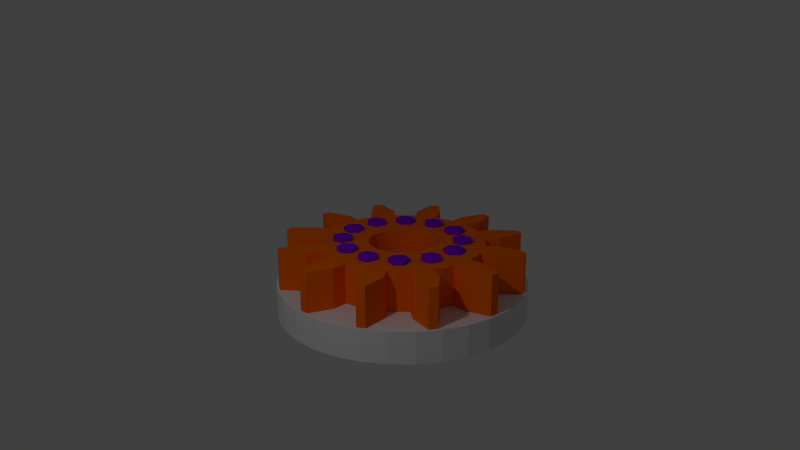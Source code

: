# Source: Gearsblend.blend  (saved by Blender 2.76.0; exported with 4.5.12 LTS)
import bpy
from mathutils import Matrix  # noqa: F401  (used for matrix-valued properties, if any)

bpy.ops.wm.read_factory_settings(use_empty=True)
scene = bpy.context.scene
scene.name = 'Scene'

# ---- collections
col_collection_1 = bpy.data.collections.new('Collection 1'); scene.collection.children.link(col_collection_1)

# ---- materials (node trees are filled in below, after node groups)
mat_0_purple = bpy.data.materials.new('0-purple')
mat_0_purple.alpha_threshold = 0.0
mat_0_purple.use_transparent_shadow = False
mat_0_purple.diffuse_color = (0.2281, 0.0, 0.8, 1.0)
mat_0_purple.roughness = 0.5
mat_0_grey = bpy.data.materials.new('0-grey')
mat_0_grey.alpha_threshold = 0.0
mat_0_grey.use_transparent_shadow = False
mat_0_grey.diffuse_color = (1.0, 0.1562, 0.0, 1.0)
mat_0_grey.roughness = 0.5
mat_ground = bpy.data.materials.new('ground')
mat_ground.alpha_threshold = 0.0
mat_ground.use_transparent_shadow = False
mat_ground.roughness = 0.5
mat_ground.specular_intensity = 0.0

# ---- material node trees

# ---- world
world_world = bpy.data.worlds.new('World'); scene.world = world_world
world_world.color = (0.05088, 0.05088, 0.05088)
world_world.use_sun_shadow = False
world_world.sun_shadow_jitter_overblur = 0.0
world_world.cycles.sampling_method = 'MANUAL'
world_world.cycles.sample_map_resolution = 256

# ---- cameras
cam_camera_001 = bpy.data.cameras.new('Camera.001')
cam_camera_001.clip_end = 100.0
cam_camera_001.lens = 35.0
cam_camera_001.sensor_width = 32.0
cam_camera_001.sensor_height = 18.0
cam_camera_001.display_size = 2.0
cam_camera_001.dof.focus_distance = 0.0
cam_camera_001.dof.aperture_fstop = 128.0
cam_camera_001.dof.aperture_blades = 6

# ---- lights
light_lamp = bpy.data.lights.new('Lamp', 'POINT')
light_lamp.transmission_factor = 0.0
light_lamp.cutoff_distance = 30.0
light_lamp.energy = 100.0
light_lamp.shadow_buffer_clip_start = 1.001
light_lamp.shadow_soft_size = 0.1
light_lamp.shadow_maximum_resolution = 0.006
light_lamp.use_absolute_resolution = True
light_lamp.cycles.use_multiple_importance_sampling = False

# ---- meshes
me_cylinder_003 = bpy.data.meshes.new('Cylinder.003')
me_cylinder_003.from_pydata([(0.0, 1.0, -0.1), (0.0, 1.0, 0.1), (0.866, 0.5, -0.1), (0.866, 0.5, 0.1), (0.866, -0.5, -0.1), (0.866, -0.5, 0.1), (-8.742e-08, -1.0, -0.1), (-8.742e-08, -1.0, 0.1), (-0.866, -0.5, -0.1), (-0.866, -0.5, 0.1), (-0.866, 0.5, -0.1), (-0.866, 0.5, 0.1), (1.296, 3.666, -0.1), (1.296, 3.666, 0.1), (1.796, 2.8, -0.1), (1.796, 2.8, 0.1), (1.296, 1.934, -0.1), (1.296, 1.934, 0.1), (0.2965, 1.934, -0.1), (0.2965, 1.934, 0.1), (-0.2035, 2.8, -0.1), (-0.2035, 2.8, 0.1), (0.2965, 3.666, -0.1), (0.2965, 3.666, 0.1), (3.752, 5.327, -0.1), (3.752, 5.327, 0.1), (3.752, 4.327, -0.1), (3.752, 4.327, 0.1), (2.886, 3.827, -0.1), (2.886, 3.827, 0.1), (2.02, 4.327, -0.1), (2.02, 4.327, 0.1), (2.02, 5.327, -0.1), (2.02, 5.327, 0.1), (2.886, 5.827, -0.1), (2.886, 5.827, 0.1), (6.71, 5.538, -0.1), (6.71, 5.538, 0.1), (6.21, 4.672, -0.1), (6.21, 4.672, 0.1), (5.21, 4.672, -0.1), (5.21, 4.672, 0.1), (4.71, 5.538, -0.1), (4.71, 5.538, 0.1), (5.21, 6.404, -0.1), (5.21, 6.404, 0.1), (6.21, 6.404, -0.1), (6.21, 6.404, 0.1), (9.376, 4.241, -0.1), (9.376, 4.241, 0.1), (8.51, 3.741, -0.1), (8.51, 3.741, 0.1), (7.644, 4.241, -0.1), (7.644, 4.241, 0.1), (7.644, 5.241, -0.1), (7.644, 5.241, 0.1), (8.51, 5.741, -0.1), (8.51, 5.741, 0.1), (9.376, 5.241, -0.1), (9.376, 5.241, 0.1), (11.04, 1.785, -0.1), (11.04, 1.785, 0.1), (10.04, 1.785, -0.1), (10.04, 1.785, 0.1), (9.537, 2.652, -0.1), (9.537, 2.652, 0.1), (10.04, 3.518, -0.1), (10.04, 3.518, 0.1), (11.04, 3.518, -0.1), (11.04, 3.518, 0.1), (11.54, 2.652, -0.1), (11.54, 2.652, 0.1), (11.25, -1.172, -0.1), (11.25, -1.172, 0.1), (10.38, -0.672, -0.1), (10.38, -0.672, 0.1), (10.38, 0.328, -0.1), (10.38, 0.328, 0.1), (11.25, 0.828, -0.1), (11.25, 0.828, 0.1), (12.11, 0.328, -0.1), (12.11, 0.328, 0.1), (12.11, -0.672, -0.1), (12.11, -0.672, 0.1), (9.951, -3.838, -0.1), (9.951, -3.838, 0.1), (9.451, -2.972, -0.1), (9.451, -2.972, 0.1), (9.951, -2.106, -0.1), (9.951, -2.106, 0.1), (10.95, -2.106, -0.1), (10.95, -2.106, 0.1), (11.45, -2.972, -0.1), (11.45, -2.972, 0.1), (10.95, -3.838, -0.1), (10.95, -3.838, 0.1), (7.495, -5.499, -0.1), (7.495, -5.499, 0.1), (7.495, -4.499, -0.1), (7.495, -4.499, 0.1), (8.361, -3.999, -0.1), (8.361, -3.999, 0.1), (9.227, -4.499, -0.1), (9.227, -4.499, 0.1), (9.227, -5.499, -0.1), (9.227, -5.499, 0.1), (8.361, -5.999, -0.1), (8.361, -5.999, 0.1), (4.538, -5.71, -0.1), (4.538, -5.71, 0.1), (5.038, -4.844, -0.1), (5.038, -4.844, 0.1), (6.038, -4.844, -0.1), (6.038, -4.844, 0.1), (6.538, -5.71, -0.1), (6.538, -5.71, 0.1), (6.038, -6.576, -0.1), (6.038, -6.576, 0.1), (5.038, -6.576, -0.1), (5.038, -6.576, 0.1), (1.871, -4.413, -0.1), (1.871, -4.413, 0.1), (2.738, -3.913, -0.1), (2.738, -3.913, 0.1), (3.604, -4.413, -0.1), (3.604, -4.413, 0.1), (3.604, -5.413, -0.1), (3.604, -5.413, 0.1), (2.738, -5.913, -0.1), (2.738, -5.913, 0.1), (1.871, -5.413, -0.1), (1.871, -5.413, 0.1), (0.2105, -1.957, -0.1), (0.2105, -1.957, 0.1), (1.21, -1.957, -0.1), (1.21, -1.957, 0.1), (1.71, -2.824, -0.1), (1.71, -2.824, 0.1), (1.21, -3.69, -0.1), (1.21, -3.69, 0.1), (0.2105, -3.69, -0.1), (0.2105, -3.69, 0.1), (-0.2895, -2.824, -0.1), (-0.2895, -2.824, 0.1)], [], [(0, 2, 3, 1), (2, 4, 5, 3), (4, 6, 7, 5), (6, 8, 9, 7), (3, 5, 7, 9, 11, 1), (10, 0, 1, 11), (8, 10, 11, 9), (0, 10, 8, 6, 4, 2), (12, 14, 15, 13), (14, 16, 17, 15), (16, 18, 19, 17), (18, 20, 21, 19), (15, 17, 19, 21, 23, 13), (22, 12, 13, 23), (20, 22, 23, 21), (12, 22, 20, 18, 16, 14), (24, 26, 27, 25), (26, 28, 29, 27), (28, 30, 31, 29), (30, 32, 33, 31), (27, 29, 31, 33, 35, 25), (34, 24, 25, 35), (32, 34, 35, 33), (24, 34, 32, 30, 28, 26), (36, 38, 39, 37), (38, 40, 41, 39), (40, 42, 43, 41), (42, 44, 45, 43), (39, 41, 43, 45, 47, 37), (46, 36, 37, 47), (44, 46, 47, 45), (36, 46, 44, 42, 40, 38), (48, 50, 51, 49), (50, 52, 53, 51), (52, 54, 55, 53), (54, 56, 57, 55), (51, 53, 55, 57, 59, 49), (58, 48, 49, 59), (56, 58, 59, 57), (48, 58, 56, 54, 52, 50), (60, 62, 63, 61), (62, 64, 65, 63), (64, 66, 67, 65), (66, 68, 69, 67), (63, 65, 67, 69, 71, 61), (70, 60, 61, 71), (68, 70, 71, 69), (60, 70, 68, 66, 64, 62), (72, 74, 75, 73), (74, 76, 77, 75), (76, 78, 79, 77), (78, 80, 81, 79), (75, 77, 79, 81, 83, 73), (82, 72, 73, 83), (80, 82, 83, 81), (72, 82, 80, 78, 76, 74), (84, 86, 87, 85), (86, 88, 89, 87), (88, 90, 91, 89), (90, 92, 93, 91), (87, 89, 91, 93, 95, 85), (94, 84, 85, 95), (92, 94, 95, 93), (84, 94, 92, 90, 88, 86), (96, 98, 99, 97), (98, 100, 101, 99), (100, 102, 103, 101), (102, 104, 105, 103), (99, 101, 103, 105, 107, 97), (106, 96, 97, 107), (104, 106, 107, 105), (96, 106, 104, 102, 100, 98), (108, 110, 111, 109), (110, 112, 113, 111), (112, 114, 115, 113), (114, 116, 117, 115), (111, 113, 115, 117, 119, 109), (118, 108, 109, 119), (116, 118, 119, 117), (108, 118, 116, 114, 112, 110), (120, 122, 123, 121), (122, 124, 125, 123), (124, 126, 127, 125), (126, 128, 129, 127), (123, 125, 127, 129, 131, 121), (130, 120, 121, 131), (128, 130, 131, 129), (120, 130, 128, 126, 124, 122), (132, 133, 135, 134), (134, 135, 137, 136), (136, 137, 139, 138), (138, 139, 141, 140), (135, 133, 143, 141, 139, 137), (142, 143, 133, 132), (140, 141, 143, 142), (132, 134, 136, 138, 140, 142)])
me_cylinder_003.materials.append(mat_0_purple)
me_cylinder_003.use_remesh_preserve_volume = False
me_cylinder_003.use_remesh_preserve_attributes = False
me_cylinder_003.use_mirror_vertex_groups = False
me_cylinder_003.update()
me_cylinder_001 = bpy.data.meshes.new('Cylinder.001')
me_cylinder_001.from_pydata([(0.0, 1.28, -0.16), (0.0, 1.28, 0.16), (0.2497, 1.255, -0.16), (0.2497, 1.255, 0.16), (0.4898, 1.183, -0.16), (0.4898, 1.183, 0.16), (0.7111, 1.064, -0.16), (0.7111, 1.064, 0.16), (0.9051, 0.9051, -0.16), (0.9051, 0.9051, 0.16), (1.064, 0.7111, -0.16), (1.064, 0.7111, 0.16), (1.183, 0.4898, -0.16), (1.183, 0.4898, 0.16), (1.255, 0.2497, -0.16), (1.255, 0.2497, 0.16), (1.28, 9.664e-08, -0.16), (1.28, 9.664e-08, 0.16), (1.255, -0.2497, -0.16), (1.255, -0.2497, 0.16), (1.183, -0.4898, -0.16), (1.183, -0.4898, 0.16), (1.064, -0.7111, -0.16), (1.064, -0.7111, 0.16), (0.9051, -0.9051, -0.16), (0.9051, -0.9051, 0.16), (0.7111, -1.064, -0.16), (0.7111, -1.064, 0.16), (0.4898, -1.183, -0.16), (0.4898, -1.183, 0.16), (0.2497, -1.255, -0.16), (0.2497, -1.255, 0.16), (-4.171e-07, -1.28, -0.16), (-4.171e-07, -1.28, 0.16), (-0.2497, -1.255, -0.16), (-0.2497, -1.255, 0.16), (-0.4898, -1.183, -0.16), (-0.4898, -1.183, 0.16), (-0.7111, -1.064, -0.16), (-0.7111, -1.064, 0.16), (-0.9051, -0.9051, -0.16), (-0.9051, -0.9051, 0.16), (-1.064, -0.7111, -0.16), (-1.064, -0.7111, 0.16), (-1.183, -0.4898, -0.16), (-1.183, -0.4898, 0.16), (-1.255, -0.2497, -0.16), (-1.255, -0.2497, 0.16), (-1.28, 1.236e-06, -0.16), (-1.28, 1.236e-06, 0.16), (-1.255, 0.2497, -0.16), (-1.255, 0.2497, 0.16), (-1.183, 0.4898, -0.16), (-1.183, 0.4898, 0.16), (-1.064, 0.7111, -0.16), (-1.064, 0.7111, 0.16), (-0.9051, 0.9051, -0.16), (-0.9051, 0.9051, 0.16), (-0.7111, 1.064, -0.16), (-0.7111, 1.064, 0.16), (-0.4898, 1.183, -0.16), (-0.4898, 1.183, 0.16), (-0.2497, 1.255, -0.16), (-0.2497, 1.255, 0.16)], [], [(0, 1, 3, 2), (2, 3, 5, 4), (4, 5, 7, 6), (6, 7, 9, 8), (8, 9, 11, 10), (10, 11, 13, 12), (12, 13, 15, 14), (14, 15, 17, 16), (16, 17, 19, 18), (18, 19, 21, 20), (20, 21, 23, 22), (22, 23, 25, 24), (24, 25, 27, 26), (26, 27, 29, 28), (28, 29, 31, 30), (30, 31, 33, 32), (32, 33, 35, 34), (34, 35, 37, 36), (36, 37, 39, 38), (38, 39, 41, 40), (40, 41, 43, 42), (42, 43, 45, 44), (44, 45, 47, 46), (46, 47, 49, 48), (48, 49, 51, 50), (50, 51, 53, 52), (52, 53, 55, 54), (54, 55, 57, 56), (56, 57, 59, 58), (58, 59, 61, 60), (3, 1, 63, 61, 59, 57, 55, 53, 51, 49, 47, 45, 43, 41, 39, 37, 35, 33, 31, 29, 27, 25, 23, 21, 19, 17, 15, 13, 11, 9, 7, 5), (62, 63, 1, 0), (60, 61, 63, 62), (0, 2, 4, 6, 8, 10, 12, 14, 16, 18, 20, 22, 24, 26, 28, 30, 32, 34, 36, 38, 40, 42, 44, 46, 48, 50, 52, 54, 56, 58, 60, 62)])
me_cylinder_001.use_remesh_preserve_volume = False
me_cylinder_001.use_remesh_preserve_attributes = False
me_cylinder_001.use_mirror_vertex_groups = False
me_cylinder_001.update()
me_gear_001 = bpy.data.meshes.new('Gear.001')
me_gear_001.from_pydata([(0.34, 0.0, -0.2), (0.3371, 0.04438, -0.2), (0.3284, 0.088, -0.2), (0.3141, 0.1301, -0.2), (0.84, 0.0, -0.2), (0.8328, 0.1096, -0.2), (0.8114, 0.2174, -0.2), (0.7761, 0.3215, -0.2), (0.9914, 0.1305, -0.2), (0.9659, 0.2588, -0.2), (0.9239, 0.3827, -0.2), (1.218, 0.2797, -0.2), (1.207, 0.3235, -0.2), (1.195, 0.3669, -0.2), (0.34, 0.0, 0.2), (0.3371, 0.04438, 0.2), (0.3284, 0.088, 0.2), (0.3141, 0.1301, 0.2), (0.84, 0.0, 0.2), (0.8328, 0.1096, 0.2), (0.8114, 0.2174, 0.2), (0.7761, 0.3215, 0.2), (0.9914, 0.1305, 0.2), (0.9659, 0.2588, 0.2), (0.9239, 0.3827, 0.2), (1.218, 0.2797, 0.2), (1.207, 0.3235, 0.2), (1.195, 0.3669, 0.2), (0.2944, 0.17, -0.2), (0.2697, 0.207, -0.2), (0.2404, 0.2404, -0.2), (0.207, 0.2697, -0.2), (0.7275, 0.42, -0.2), (0.6664, 0.5114, -0.2), (0.594, 0.594, -0.2), (0.5114, 0.6664, -0.2), (0.7934, 0.6088, -0.2), (0.7071, 0.7071, -0.2), (0.6088, 0.7934, -0.2), (0.9152, 0.8514, -0.2), (0.8839, 0.8839, -0.2), (0.8514, 0.9152, -0.2), (0.2944, 0.17, 0.2), (0.2697, 0.207, 0.2), (0.2404, 0.2404, 0.2), (0.207, 0.2697, 0.2), (0.7275, 0.42, 0.2), (0.6664, 0.5114, 0.2), (0.594, 0.594, 0.2), (0.5114, 0.6664, 0.2), (0.7934, 0.6088, 0.2), (0.7071, 0.7071, 0.2), (0.6088, 0.7934, 0.2), (0.9152, 0.8514, 0.2), (0.8839, 0.8839, 0.2), (0.8514, 0.9152, 0.2), (0.17, 0.2944, -0.2), (0.1301, 0.3141, -0.2), (0.088, 0.3284, -0.2), (0.04438, 0.3371, -0.2), (0.42, 0.7275, -0.2), (0.3215, 0.7761, -0.2), (0.2174, 0.8114, -0.2), (0.1096, 0.8328, -0.2), (0.3827, 0.9239, -0.2), (0.2588, 0.9659, -0.2), (0.1305, 0.9914, -0.2), (0.3669, 1.195, -0.2), (0.3235, 1.207, -0.2), (0.2797, 1.218, -0.2), (0.17, 0.2944, 0.2), (0.1301, 0.3141, 0.2), (0.088, 0.3284, 0.2), (0.04438, 0.3371, 0.2), (0.42, 0.7275, 0.2), (0.3215, 0.7761, 0.2), (0.2174, 0.8114, 0.2), (0.1096, 0.8328, 0.2), (0.3827, 0.9239, 0.2), (0.2588, 0.9659, 0.2), (0.1305, 0.9914, 0.2), (0.3669, 1.195, 0.2), (0.3235, 1.207, 0.2), (0.2797, 1.218, 0.2), (2.082e-17, 0.34, -0.2), (-0.04438, 0.3371, -0.2), (-0.088, 0.3284, -0.2), (-0.1301, 0.3141, -0.2), (5.144e-17, 0.84, -0.2), (-0.1096, 0.8328, -0.2), (-0.2174, 0.8114, -0.2), (-0.3215, 0.7761, -0.2), (-0.1305, 0.9914, -0.2), (-0.2588, 0.9659, -0.2), (-0.3827, 0.9239, -0.2), (-0.2797, 1.218, -0.2), (-0.3235, 1.207, -0.2), (-0.3669, 1.195, -0.2), (2.082e-17, 0.34, 0.2), (-0.04438, 0.3371, 0.2), (-0.088, 0.3284, 0.2), (-0.1301, 0.3141, 0.2), (5.144e-17, 0.84, 0.2), (-0.1096, 0.8328, 0.2), (-0.2174, 0.8114, 0.2), (-0.3215, 0.7761, 0.2), (-0.1305, 0.9914, 0.2), (-0.2588, 0.9659, 0.2), (-0.3827, 0.9239, 0.2), (-0.2797, 1.218, 0.2), (-0.3235, 1.207, 0.2), (-0.3669, 1.195, 0.2), (-0.17, 0.2944, -0.2), (-0.207, 0.2697, -0.2), (-0.2404, 0.2404, -0.2), (-0.2697, 0.207, -0.2), (-0.42, 0.7275, -0.2), (-0.5114, 0.6664, -0.2), (-0.594, 0.594, -0.2), (-0.6664, 0.5114, -0.2), (-0.6088, 0.7934, -0.2), (-0.7071, 0.7071, -0.2), (-0.7934, 0.6088, -0.2), (-0.8514, 0.9152, -0.2), (-0.8839, 0.8839, -0.2), (-0.9152, 0.8514, -0.2), (-0.17, 0.2944, 0.2), (-0.207, 0.2697, 0.2), (-0.2404, 0.2404, 0.2), (-0.2697, 0.207, 0.2), (-0.42, 0.7275, 0.2), (-0.5114, 0.6664, 0.2), (-0.594, 0.594, 0.2), (-0.6664, 0.5114, 0.2), (-0.6088, 0.7934, 0.2), (-0.7071, 0.7071, 0.2), (-0.7934, 0.6088, 0.2), (-0.8514, 0.9152, 0.2), (-0.8839, 0.8839, 0.2), (-0.9152, 0.8514, 0.2), (-0.2944, 0.17, -0.2), (-0.3141, 0.1301, -0.2), (-0.3284, 0.088, -0.2), (-0.3371, 0.04438, -0.2), (-0.7275, 0.42, -0.2), (-0.7761, 0.3215, -0.2), (-0.8114, 0.2174, -0.2), (-0.8328, 0.1096, -0.2), (-0.9239, 0.3827, -0.2), (-0.9659, 0.2588, -0.2), (-0.9914, 0.1305, -0.2), (-1.195, 0.3669, -0.2), (-1.207, 0.3235, -0.2), (-1.218, 0.2797, -0.2), (-0.2944, 0.17, 0.2), (-0.3141, 0.1301, 0.2), (-0.3284, 0.088, 0.2), (-0.3371, 0.04438, 0.2), (-0.7275, 0.42, 0.2), (-0.7761, 0.3215, 0.2), (-0.8114, 0.2174, 0.2), (-0.8328, 0.1096, 0.2), (-0.9239, 0.3827, 0.2), (-0.9659, 0.2588, 0.2), (-0.9914, 0.1305, 0.2), (-1.195, 0.3669, 0.2), (-1.207, 0.3235, 0.2), (-1.218, 0.2797, 0.2), (-0.34, 4.164e-17, -0.2), (-0.3371, -0.04438, -0.2), (-0.3284, -0.088, -0.2), (-0.3141, -0.1301, -0.2), (-0.84, 1.029e-16, -0.2), (-0.8328, -0.1096, -0.2), (-0.8114, -0.2174, -0.2), (-0.7761, -0.3215, -0.2), (-0.9914, -0.1305, -0.2), (-0.9659, -0.2588, -0.2), (-0.9239, -0.3827, -0.2), (-1.218, -0.2797, -0.2), (-1.207, -0.3235, -0.2), (-1.195, -0.3669, -0.2), (-0.34, 4.164e-17, 0.2), (-0.3371, -0.04438, 0.2), (-0.3284, -0.088, 0.2), (-0.3141, -0.1301, 0.2), (-0.84, 1.029e-16, 0.2), (-0.8328, -0.1096, 0.2), (-0.8114, -0.2174, 0.2), (-0.7761, -0.3215, 0.2), (-0.9914, -0.1305, 0.2), (-0.9659, -0.2588, 0.2), (-0.9239, -0.3827, 0.2), (-1.218, -0.2797, 0.2), (-1.207, -0.3235, 0.2), (-1.195, -0.3669, 0.2), (-0.2944, -0.17, -0.2), (-0.2697, -0.207, -0.2), (-0.2404, -0.2404, -0.2), (-0.207, -0.2697, -0.2), (-0.7275, -0.42, -0.2), (-0.6664, -0.5114, -0.2), (-0.594, -0.594, -0.2), (-0.5114, -0.6664, -0.2), (-0.7934, -0.6088, -0.2), (-0.7071, -0.7071, -0.2), (-0.6088, -0.7934, -0.2), (-0.9152, -0.8514, -0.2), (-0.8839, -0.8839, -0.2), (-0.8514, -0.9152, -0.2), (-0.2944, -0.17, 0.2), (-0.2697, -0.207, 0.2), (-0.2404, -0.2404, 0.2), (-0.207, -0.2697, 0.2), (-0.7275, -0.42, 0.2), (-0.6664, -0.5114, 0.2), (-0.594, -0.594, 0.2), (-0.5114, -0.6664, 0.2), (-0.7934, -0.6088, 0.2), (-0.7071, -0.7071, 0.2), (-0.6088, -0.7934, 0.2), (-0.9152, -0.8514, 0.2), (-0.8839, -0.8839, 0.2), (-0.8514, -0.9152, 0.2), (-0.17, -0.2944, -0.2), (-0.1301, -0.3141, -0.2), (-0.088, -0.3284, -0.2), (-0.04438, -0.3371, -0.2), (-0.42, -0.7275, -0.2), (-0.3215, -0.7761, -0.2), (-0.2174, -0.8114, -0.2), (-0.1096, -0.8328, -0.2), (-0.3827, -0.9239, -0.2), (-0.2588, -0.9659, -0.2), (-0.1305, -0.9914, -0.2), (-0.3669, -1.195, -0.2), (-0.3235, -1.207, -0.2), (-0.2797, -1.218, -0.2), (-0.17, -0.2944, 0.2), (-0.1301, -0.3141, 0.2), (-0.088, -0.3284, 0.2), (-0.04438, -0.3371, 0.2), (-0.42, -0.7275, 0.2), (-0.3215, -0.7761, 0.2), (-0.2174, -0.8114, 0.2), (-0.1096, -0.8328, 0.2), (-0.3827, -0.9239, 0.2), (-0.2588, -0.9659, 0.2), (-0.1305, -0.9914, 0.2), (-0.3669, -1.195, 0.2), (-0.3235, -1.207, 0.2), (-0.2797, -1.218, 0.2), (-6.246e-17, -0.34, -0.2), (0.04438, -0.3371, -0.2), (0.088, -0.3284, -0.2), (0.1301, -0.3141, -0.2), (-1.543e-16, -0.84, -0.2), (0.1096, -0.8328, -0.2), (0.2174, -0.8114, -0.2), (0.3215, -0.7761, -0.2), (0.1305, -0.9914, -0.2), (0.2588, -0.9659, -0.2), (0.3827, -0.9239, -0.2), (0.2797, -1.218, -0.2), (0.3235, -1.207, -0.2), (0.3669, -1.195, -0.2), (-6.246e-17, -0.34, 0.2), (0.04438, -0.3371, 0.2), (0.088, -0.3284, 0.2), (0.1301, -0.3141, 0.2), (-1.543e-16, -0.84, 0.2), (0.1096, -0.8328, 0.2), (0.2174, -0.8114, 0.2), (0.3215, -0.7761, 0.2), (0.1305, -0.9914, 0.2), (0.2588, -0.9659, 0.2), (0.3827, -0.9239, 0.2), (0.2797, -1.218, 0.2), (0.3235, -1.207, 0.2), (0.3669, -1.195, 0.2), (0.17, -0.2944, -0.2), (0.207, -0.2697, -0.2), (0.2404, -0.2404, -0.2), (0.2697, -0.207, -0.2), (0.42, -0.7275, -0.2), (0.5114, -0.6664, -0.2), (0.594, -0.594, -0.2), (0.6664, -0.5114, -0.2), (0.6088, -0.7934, -0.2), (0.7071, -0.7071, -0.2), (0.7934, -0.6088, -0.2), (0.8514, -0.9152, -0.2), (0.8839, -0.8839, -0.2), (0.9152, -0.8514, -0.2), (0.17, -0.2944, 0.2), (0.207, -0.2697, 0.2), (0.2404, -0.2404, 0.2), (0.2697, -0.207, 0.2), (0.42, -0.7275, 0.2), (0.5114, -0.6664, 0.2), (0.594, -0.594, 0.2), (0.6664, -0.5114, 0.2), (0.6088, -0.7934, 0.2), (0.7071, -0.7071, 0.2), (0.7934, -0.6088, 0.2), (0.8514, -0.9152, 0.2), (0.8839, -0.8839, 0.2), (0.9152, -0.8514, 0.2), (0.2944, -0.17, -0.2), (0.3141, -0.1301, -0.2), (0.3284, -0.088, -0.2), (0.3371, -0.04438, -0.2), (0.7275, -0.42, -0.2), (0.7761, -0.3215, -0.2), (0.8114, -0.2174, -0.2), (0.8328, -0.1096, -0.2), (0.9239, -0.3827, -0.2), (0.9659, -0.2588, -0.2), (0.9914, -0.1305, -0.2), (1.195, -0.3669, -0.2), (1.207, -0.3235, -0.2), (1.218, -0.2797, -0.2), (0.2944, -0.17, 0.2), (0.3141, -0.1301, 0.2), (0.3284, -0.088, 0.2), (0.3371, -0.04438, 0.2), (0.7275, -0.42, 0.2), (0.7761, -0.3215, 0.2), (0.8114, -0.2174, 0.2), (0.8328, -0.1096, 0.2), (0.9239, -0.3827, 0.2), (0.9659, -0.2588, 0.2), (0.9914, -0.1305, 0.2), (1.195, -0.3669, 0.2), (1.207, -0.3235, 0.2), (1.218, -0.2797, 0.2), (0.34, 0.0, -0.2), (0.3371, 0.04438, -0.2), (0.3284, 0.088, -0.2), (0.3141, 0.1301, -0.2), (0.2944, 0.17, -0.2), (0.2697, 0.207, -0.2), (0.2404, 0.2404, -0.2), (0.207, 0.2697, -0.2), (0.17, 0.2944, -0.2), (0.1301, 0.3141, -0.2), (0.088, 0.3284, -0.2), (0.04438, 0.3371, -0.2), (2.082e-17, 0.34, -0.2), (-0.04438, 0.3371, -0.2), (-0.088, 0.3284, -0.2), (-0.1301, 0.3141, -0.2), (-0.17, 0.2944, -0.2), (-0.207, 0.2697, -0.2), (-0.2404, 0.2404, -0.2), (-0.2697, 0.207, -0.2), (-0.2944, 0.17, -0.2), (-0.3141, 0.1301, -0.2), (-0.3284, 0.088, -0.2), (-0.3371, 0.04438, -0.2), (-0.34, 4.164e-17, -0.2), (-0.3371, -0.04438, -0.2), (-0.3284, -0.088, -0.2), (-0.3141, -0.1301, -0.2), (-0.2944, -0.17, -0.2), (-0.2697, -0.207, -0.2), (-0.2404, -0.2404, -0.2), (-0.207, -0.2697, -0.2), (-0.17, -0.2944, -0.2), (-0.1301, -0.3141, -0.2), (-0.088, -0.3284, -0.2), (-0.04438, -0.3371, -0.2), (-6.246e-17, -0.34, -0.2), (0.04438, -0.3371, -0.2), (0.088, -0.3284, -0.2), (0.1301, -0.3141, -0.2), (0.17, -0.2944, -0.2), (0.207, -0.2697, -0.2), (0.2404, -0.2404, -0.2), (0.2697, -0.207, -0.2), (0.2944, -0.17, -0.2), (0.3141, -0.1301, -0.2), (0.3284, -0.088, -0.2), (0.3371, -0.04438, -0.2), (0.34, 0.0, 0.2), (0.3371, 0.04438, 0.2), (0.3284, 0.088, 0.2), (0.3141, 0.1301, 0.2), (0.2944, 0.17, 0.2), (0.2697, 0.207, 0.2), (0.2404, 0.2404, 0.2), (0.207, 0.2697, 0.2), (0.17, 0.2944, 0.2), (0.1301, 0.3141, 0.2), (0.088, 0.3284, 0.2), (0.04438, 0.3371, 0.2), (2.082e-17, 0.34, 0.2), (-0.04438, 0.3371, 0.2), (-0.088, 0.3284, 0.2), (-0.1301, 0.3141, 0.2), (-0.17, 0.2944, 0.2), (-0.207, 0.2697, 0.2), (-0.2404, 0.2404, 0.2), (-0.2697, 0.207, 0.2), (-0.2944, 0.17, 0.2), (-0.3141, 0.1301, 0.2), (-0.3284, 0.088, 0.2), (-0.3371, 0.04438, 0.2), (-0.34, 4.164e-17, 0.2), (-0.3371, -0.04438, 0.2), (-0.3284, -0.088, 0.2), (-0.3141, -0.1301, 0.2), (-0.2944, -0.17, 0.2), (-0.2697, -0.207, 0.2), (-0.2404, -0.2404, 0.2), (-0.207, -0.2697, 0.2), (-0.17, -0.2944, 0.2), (-0.1301, -0.3141, 0.2), (-0.088, -0.3284, 0.2), (-0.04438, -0.3371, 0.2), (-6.246e-17, -0.34, 0.2), (0.04438, -0.3371, 0.2), (0.088, -0.3284, 0.2), (0.1301, -0.3141, 0.2), (0.17, -0.2944, 0.2), (0.207, -0.2697, 0.2), (0.2404, -0.2404, 0.2), (0.2697, -0.207, 0.2), (0.2944, -0.17, 0.2), (0.3141, -0.1301, 0.2), (0.3284, -0.088, 0.2), (0.3371, -0.04438, 0.2)], [], [(4, 0, 1, 5), (5, 1, 2, 6), (6, 2, 3, 7), (8, 5, 6, 9), (9, 6, 7, 10), (11, 8, 9, 12), (12, 9, 10, 13), (14, 18, 19, 15), (15, 19, 20, 16), (16, 20, 21, 17), (19, 22, 23, 20), (20, 23, 24, 21), (22, 25, 26, 23), (23, 26, 27, 24), (18, 4, 5, 19), (19, 5, 8, 22), (22, 8, 11, 25), (25, 11, 12, 26), (26, 12, 13, 27), (27, 13, 10, 24), (24, 10, 7, 21), (32, 28, 29, 33), (33, 29, 30, 34), (34, 30, 31, 35), (36, 33, 34, 37), (37, 34, 35, 38), (39, 36, 37, 40), (40, 37, 38, 41), (42, 46, 47, 43), (43, 47, 48, 44), (44, 48, 49, 45), (47, 50, 51, 48), (48, 51, 52, 49), (50, 53, 54, 51), (51, 54, 55, 52), (46, 32, 33, 47), (47, 33, 36, 50), (50, 36, 39, 53), (53, 39, 40, 54), (54, 40, 41, 55), (55, 41, 38, 52), (52, 38, 35, 49), (3, 28, 32, 7), (7, 32, 46, 21), (21, 46, 42, 17), (60, 56, 57, 61), (61, 57, 58, 62), (62, 58, 59, 63), (64, 61, 62, 65), (65, 62, 63, 66), (67, 64, 65, 68), (68, 65, 66, 69), (70, 74, 75, 71), (71, 75, 76, 72), (72, 76, 77, 73), (75, 78, 79, 76), (76, 79, 80, 77), (78, 81, 82, 79), (79, 82, 83, 80), (74, 60, 61, 75), (75, 61, 64, 78), (78, 64, 67, 81), (81, 67, 68, 82), (82, 68, 69, 83), (83, 69, 66, 80), (80, 66, 63, 77), (31, 56, 60, 35), (35, 60, 74, 49), (49, 74, 70, 45), (88, 84, 85, 89), (89, 85, 86, 90), (90, 86, 87, 91), (92, 89, 90, 93), (93, 90, 91, 94), (95, 92, 93, 96), (96, 93, 94, 97), (98, 102, 103, 99), (99, 103, 104, 100), (100, 104, 105, 101), (103, 106, 107, 104), (104, 107, 108, 105), (106, 109, 110, 107), (107, 110, 111, 108), (102, 88, 89, 103), (103, 89, 92, 106), (106, 92, 95, 109), (109, 95, 96, 110), (110, 96, 97, 111), (111, 97, 94, 108), (108, 94, 91, 105), (59, 84, 88, 63), (63, 88, 102, 77), (77, 102, 98, 73), (116, 112, 113, 117), (117, 113, 114, 118), (118, 114, 115, 119), (120, 117, 118, 121), (121, 118, 119, 122), (123, 120, 121, 124), (124, 121, 122, 125), (126, 130, 131, 127), (127, 131, 132, 128), (128, 132, 133, 129), (131, 134, 135, 132), (132, 135, 136, 133), (134, 137, 138, 135), (135, 138, 139, 136), (130, 116, 117, 131), (131, 117, 120, 134), (134, 120, 123, 137), (137, 123, 124, 138), (138, 124, 125, 139), (139, 125, 122, 136), (136, 122, 119, 133), (87, 112, 116, 91), (91, 116, 130, 105), (105, 130, 126, 101), (144, 140, 141, 145), (145, 141, 142, 146), (146, 142, 143, 147), (148, 145, 146, 149), (149, 146, 147, 150), (151, 148, 149, 152), (152, 149, 150, 153), (154, 158, 159, 155), (155, 159, 160, 156), (156, 160, 161, 157), (159, 162, 163, 160), (160, 163, 164, 161), (162, 165, 166, 163), (163, 166, 167, 164), (158, 144, 145, 159), (159, 145, 148, 162), (162, 148, 151, 165), (165, 151, 152, 166), (166, 152, 153, 167), (167, 153, 150, 164), (164, 150, 147, 161), (115, 140, 144, 119), (119, 144, 158, 133), (133, 158, 154, 129), (172, 168, 169, 173), (173, 169, 170, 174), (174, 170, 171, 175), (176, 173, 174, 177), (177, 174, 175, 178), (179, 176, 177, 180), (180, 177, 178, 181), (182, 186, 187, 183), (183, 187, 188, 184), (184, 188, 189, 185), (187, 190, 191, 188), (188, 191, 192, 189), (190, 193, 194, 191), (191, 194, 195, 192), (186, 172, 173, 187), (187, 173, 176, 190), (190, 176, 179, 193), (193, 179, 180, 194), (194, 180, 181, 195), (195, 181, 178, 192), (192, 178, 175, 189), (143, 168, 172, 147), (147, 172, 186, 161), (161, 186, 182, 157), (200, 196, 197, 201), (201, 197, 198, 202), (202, 198, 199, 203), (204, 201, 202, 205), (205, 202, 203, 206), (207, 204, 205, 208), (208, 205, 206, 209), (210, 214, 215, 211), (211, 215, 216, 212), (212, 216, 217, 213), (215, 218, 219, 216), (216, 219, 220, 217), (218, 221, 222, 219), (219, 222, 223, 220), (214, 200, 201, 215), (215, 201, 204, 218), (218, 204, 207, 221), (221, 207, 208, 222), (222, 208, 209, 223), (223, 209, 206, 220), (220, 206, 203, 217), (171, 196, 200, 175), (175, 200, 214, 189), (189, 214, 210, 185), (228, 224, 225, 229), (229, 225, 226, 230), (230, 226, 227, 231), (232, 229, 230, 233), (233, 230, 231, 234), (235, 232, 233, 236), (236, 233, 234, 237), (238, 242, 243, 239), (239, 243, 244, 240), (240, 244, 245, 241), (243, 246, 247, 244), (244, 247, 248, 245), (246, 249, 250, 247), (247, 250, 251, 248), (242, 228, 229, 243), (243, 229, 232, 246), (246, 232, 235, 249), (249, 235, 236, 250), (250, 236, 237, 251), (251, 237, 234, 248), (248, 234, 231, 245), (199, 224, 228, 203), (203, 228, 242, 217), (217, 242, 238, 213), (256, 252, 253, 257), (257, 253, 254, 258), (258, 254, 255, 259), (260, 257, 258, 261), (261, 258, 259, 262), (263, 260, 261, 264), (264, 261, 262, 265), (266, 270, 271, 267), (267, 271, 272, 268), (268, 272, 273, 269), (271, 274, 275, 272), (272, 275, 276, 273), (274, 277, 278, 275), (275, 278, 279, 276), (270, 256, 257, 271), (271, 257, 260, 274), (274, 260, 263, 277), (277, 263, 264, 278), (278, 264, 265, 279), (279, 265, 262, 276), (276, 262, 259, 273), (227, 252, 256, 231), (231, 256, 270, 245), (245, 270, 266, 241), (284, 280, 281, 285), (285, 281, 282, 286), (286, 282, 283, 287), (288, 285, 286, 289), (289, 286, 287, 290), (291, 288, 289, 292), (292, 289, 290, 293), (294, 298, 299, 295), (295, 299, 300, 296), (296, 300, 301, 297), (299, 302, 303, 300), (300, 303, 304, 301), (302, 305, 306, 303), (303, 306, 307, 304), (298, 284, 285, 299), (299, 285, 288, 302), (302, 288, 291, 305), (305, 291, 292, 306), (306, 292, 293, 307), (307, 293, 290, 304), (304, 290, 287, 301), (255, 280, 284, 259), (259, 284, 298, 273), (273, 298, 294, 269), (312, 308, 309, 313), (313, 309, 310, 314), (314, 310, 311, 315), (316, 313, 314, 317), (317, 314, 315, 318), (319, 316, 317, 320), (320, 317, 318, 321), (322, 326, 327, 323), (323, 327, 328, 324), (324, 328, 329, 325), (327, 330, 331, 328), (328, 331, 332, 329), (330, 333, 334, 331), (331, 334, 335, 332), (326, 312, 313, 327), (327, 313, 316, 330), (330, 316, 319, 333), (333, 319, 320, 334), (334, 320, 321, 335), (335, 321, 318, 332), (332, 318, 315, 329), (283, 308, 312, 287), (287, 312, 326, 301), (301, 326, 322, 297), (311, 0, 4, 315), (315, 4, 18, 329), (329, 18, 14, 325), (310, 309, 381, 382), (0, 311, 383, 336), (86, 85, 349, 350), (58, 57, 345, 346), (196, 171, 363, 364), (140, 115, 355, 356), (254, 253, 373, 374), (112, 87, 351, 352), (308, 283, 379, 380), (29, 28, 340, 341), (171, 170, 362, 363), (143, 142, 358, 359), (115, 114, 354, 355), (57, 56, 344, 345), (281, 280, 376, 377), (141, 140, 356, 357), (227, 226, 370, 371), (84, 59, 347, 348), (2, 1, 337, 338), (1, 0, 336, 337), (252, 227, 371, 372), (309, 308, 380, 381), (282, 281, 377, 378), (31, 30, 342, 343), (85, 84, 348, 349), (169, 168, 360, 361), (199, 198, 366, 367), (87, 86, 350, 351), (56, 31, 343, 344), (226, 225, 369, 370), (255, 254, 374, 375), (197, 196, 364, 365), (168, 143, 359, 360), (142, 141, 357, 358), (59, 58, 346, 347), (280, 255, 375, 376), (170, 169, 361, 362), (113, 112, 352, 353), (225, 224, 368, 369), (114, 113, 353, 354), (198, 197, 365, 366), (30, 29, 341, 342), (253, 252, 372, 373), (283, 282, 378, 379), (311, 310, 382, 383), (28, 3, 339, 340), (3, 2, 338, 339), (224, 199, 367, 368), (360, 359, 407, 408), (355, 354, 402, 403), (361, 360, 408, 409), (352, 351, 399, 400), (381, 380, 428, 429), (344, 343, 391, 392), (340, 339, 387, 388), (357, 356, 404, 405), (376, 375, 423, 424), (378, 377, 425, 426), (383, 382, 430, 431), (354, 353, 401, 402), (365, 364, 412, 413), (337, 336, 384, 385), (356, 355, 403, 404), (346, 345, 393, 394), (342, 341, 389, 390), (359, 358, 406, 407), (377, 376, 424, 425), (379, 378, 426, 427), (371, 370, 418, 419), (380, 379, 427, 428), (369, 368, 416, 417), (368, 367, 415, 416), (367, 366, 414, 415), (358, 357, 405, 406), (338, 337, 385, 386), (373, 372, 420, 421), (353, 352, 400, 401), (336, 383, 431, 384), (351, 350, 398, 399), (348, 347, 395, 396), (382, 381, 429, 430), (375, 374, 422, 423), (345, 344, 392, 393), (347, 346, 394, 395), (362, 361, 409, 410), (366, 365, 413, 414), (364, 363, 411, 412), (343, 342, 390, 391), (339, 338, 386, 387), (372, 371, 419, 420), (341, 340, 388, 389), (370, 369, 417, 418), (350, 349, 397, 398), (349, 348, 396, 397), (374, 373, 421, 422), (363, 362, 410, 411)])
me_gear_001.materials.append(mat_0_grey)
me_gear_001.use_remesh_preserve_volume = False
me_gear_001.use_remesh_preserve_attributes = False
me_gear_001.use_mirror_vertex_groups = False
me_gear_001.update()
me_plane = bpy.data.meshes.new('Plane')
me_plane.from_pydata([(-1.0, -1.0, 0.0), (1.0, -1.0, 0.0), (-1.0, 1.0, 0.0), (1.0, 1.0, 0.0), (-1.0, -1.0, 0.0227), (1.0, -1.0, 0.0227), (-1.0, 1.0, 0.0227), (1.0, 1.0, 0.0227)], [], [(0, 2, 3, 1), (4, 5, 7, 6), (2, 0, 4, 6), (3, 2, 6, 7), (0, 1, 5, 4), (1, 3, 7, 5)])
me_plane.materials.append(mat_ground)
me_plane.use_remesh_preserve_volume = False
me_plane.use_remesh_preserve_attributes = False
me_plane.use_mirror_vertex_groups = False
me_plane.update()

# ---- objects
ob_cylinder_001 = bpy.data.objects.new('Cylinder.001', me_cylinder_003)
ob_cylinder = bpy.data.objects.new('Cylinder', me_cylinder_001)
ob_gear_001 = bpy.data.objects.new('Gear.001', me_gear_001)
ob_2_ground = bpy.data.objects.new('2-ground', me_plane)
ob_z_cam_000_target = bpy.data.objects.new('z-cam.000-target', None)
ob_z_cam_000 = bpy.data.objects.new('z-cam.000', cam_camera_001)
ob_z_point_000 = bpy.data.objects.new('z-point.000', light_lamp)

# ---- transforms, parenting, visibility, modifiers, constraints
ob_cylinder_001.location = (-0.6027, 0.009216, 0.2201)
ob_cylinder_001.scale = (0.1072, 0.1072, 0.1857)
ob_cylinder_001.lineart.crease_threshold = 0.0
ob_cylinder.location = (0.0, 0.0, -0.3658)
ob_cylinder.lineart.crease_threshold = 0.0
ob_gear_001.location = (0.0, 0.0, 0.0)
ob_gear_001.lineart.crease_threshold = 0.0
_vg = ob_gear_001.vertex_groups.new(name='Tips')
_vg = ob_gear_001.vertex_groups.new(name='Valleys')
ob_2_ground.location = (-0.01722, 0.2158, -0.2059)
ob_2_ground.scale = (7.891, 7.891, 7.891)
ob_2_ground.hide_viewport = True
ob_2_ground.hide_render = True
ob_2_ground.lineart.crease_threshold = 0.0
ob_z_cam_000_target.location = (0.0, 0.05163, 0.3517)
ob_z_cam_000_target.empty_image_offset = (0.0, 0.0)
ob_z_cam_000_target.lineart.crease_threshold = 0.0
ob_z_cam_000.location = (-3.87, -7.364, 3.151)
ob_z_cam_000.rotation_euler = (0.9897, 0.01236, -2.234)
ob_z_cam_000.lineart.crease_threshold = 0.0
_c = ob_z_cam_000.constraints.new('TRACK_TO'); _c.name = 'AutoTrack'
_c.target = ob_z_cam_000_target
ob_z_point_000.location = (-3.857, -2.279, 3.862)
ob_z_point_000.rotation_euler = (0.6503, 0.05522, 1.866)
ob_z_point_000.lock_rotations_4d = False
ob_z_point_000.empty_display_type = 'ARROWS'
ob_z_point_000.color = (0.0, 0.0, 0.0, 0.0)
ob_z_point_000.hide_viewport = True
ob_z_point_000.lineart.crease_threshold = 0.0

# ---- collection membership
col_collection_1.objects.link(ob_cylinder_001)
col_collection_1.objects.link(ob_cylinder)
col_collection_1.objects.link(ob_gear_001)
col_collection_1.objects.link(ob_2_ground)
col_collection_1.objects.link(ob_z_cam_000_target)
col_collection_1.objects.link(ob_z_cam_000)
col_collection_1.objects.link(ob_z_point_000)

# ---- scene / render settings (as saved in the file)
scene.camera = ob_z_cam_000
scene.frame_start = 1; scene.frame_end = 250; scene.frame_set(1)
scene.render.engine = 'BLENDER_EEVEE_NEXT'
scene.render.resolution_percentage = 50
scene.render.dither_intensity = 0.0
scene.cycles.use_denoising = False
scene.cycles.samples = 10
scene.cycles.sampling_pattern = 'TABULATED_SOBOL'
scene.cycles.light_sampling_threshold = 0.0
scene.cycles.use_adaptive_sampling = False
scene.cycles.use_light_tree = False
scene.cycles.blur_glossy = 0.0
scene.cycles.pixel_filter_type = 'GAUSSIAN'
scene.cycles.sample_clamp_indirect = 0.0
scene.view_settings.view_transform = 'Standard'
bpy.context.view_layer.update()

